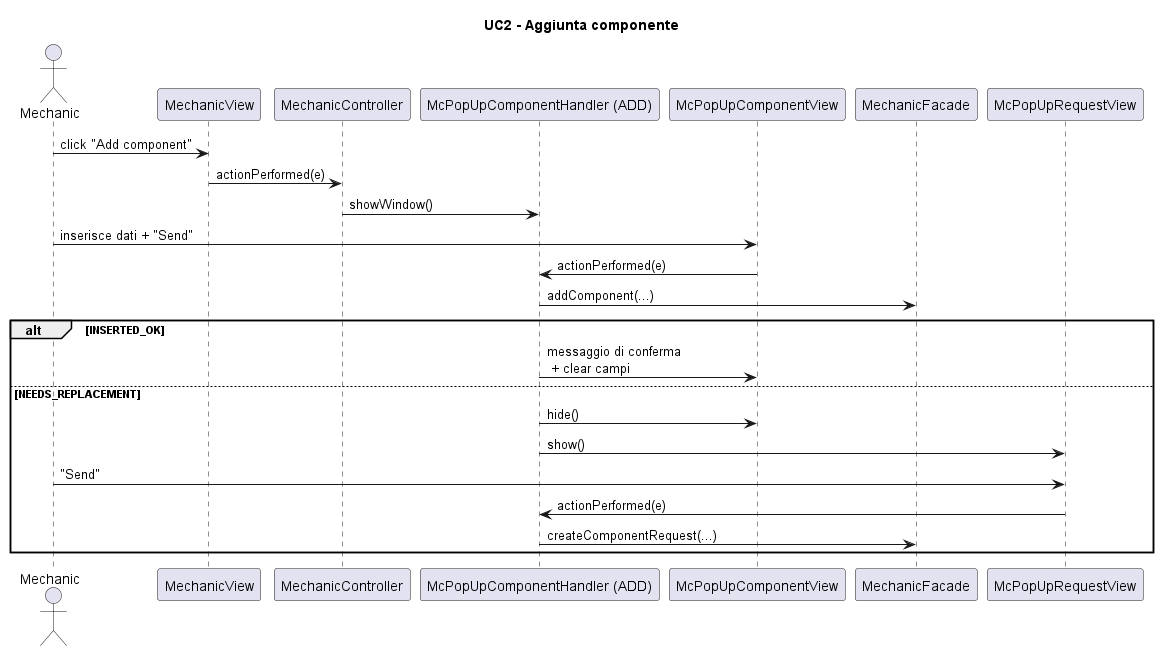

The diagram above was rendered by PlantUML. Its source (embedded in the PNG):
@startuml
title UC2 - Aggiunta componente

actor "Mechanic" as U
participant "MechanicView" as MV
participant "MechanicController" as MC
participant "McPopUpComponentHandler (ADD)" as H
participant "McPopUpComponentView" as PC
participant "MechanicFacade" as F
participant "McPopUpRequestView" as PR

U -> MV : click "Add component"
MV -> MC : actionPerformed(e)
MC -> H  : showWindow()

U -> PC  : inserisce dati + "Send"
PC -> H  : actionPerformed(e)
H  -> F  : addComponent(...)

alt INSERTED_OK
  H -> PC : messaggio di conferma\n + clear campi
else NEEDS_REPLACEMENT
  H -> PC : hide()
  H -> PR : show()
  U -> PR : "Send"
  PR -> H : actionPerformed(e)
  H  -> F : createComponentRequest(...)
end
@enduml